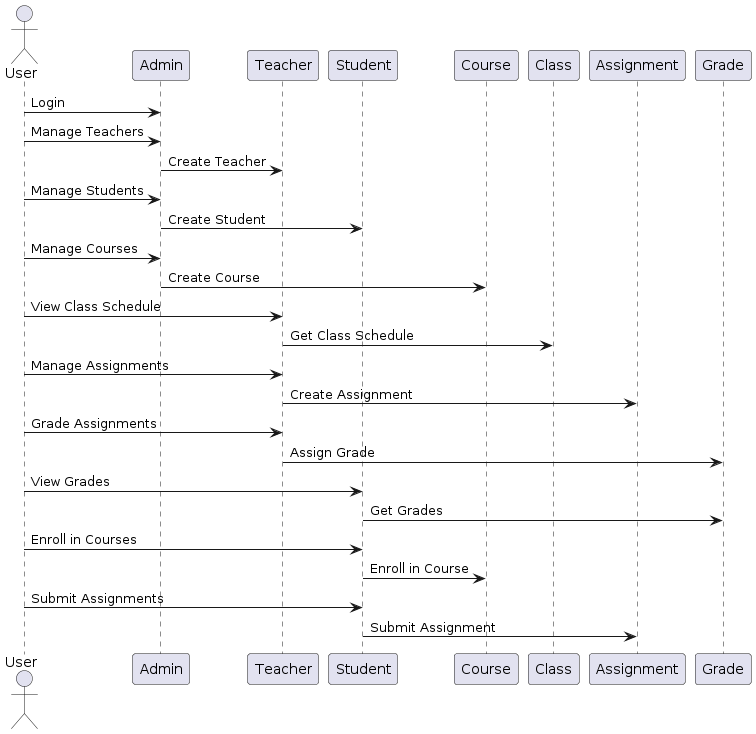

The diagram above was rendered by PlantUML. Its source (embedded in the PNG):
@startuml
actor User
participant Admin
participant Teacher
participant Student
participant Course
participant Class
participant Assignment
participant Grade

User -> Admin: Login
User -> Admin: Manage Teachers
Admin -> Teacher: Create Teacher
User -> Admin: Manage Students
Admin -> Student: Create Student
User -> Admin: Manage Courses
Admin -> Course: Create Course
User -> Teacher: View Class Schedule
Teacher -> Class: Get Class Schedule
User -> Teacher: Manage Assignments
Teacher -> Assignment: Create Assignment
User -> Teacher: Grade Assignments
Teacher -> Grade: Assign Grade
User -> Student: View Grades
Student -> Grade: Get Grades
User -> Student: Enroll in Courses
Student -> Course: Enroll in Course
User -> Student: Submit Assignments
Student -> Assignment: Submit Assignment
@enduml